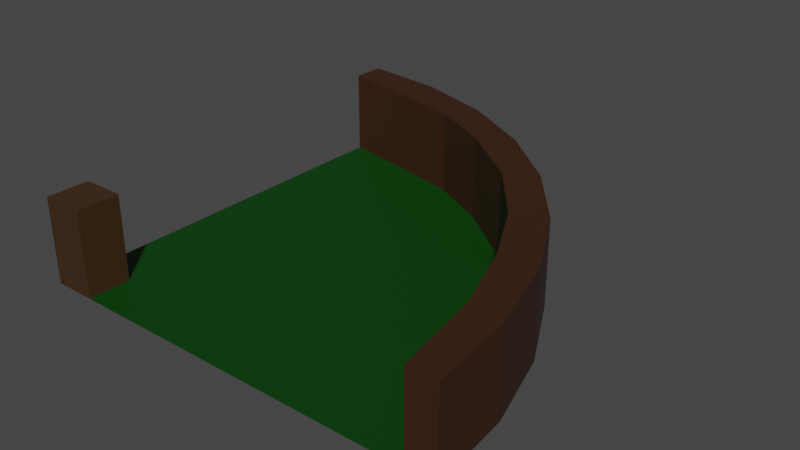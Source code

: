 # Source: cornerTemplate.blend  (saved by Blender 2.91.10; exported with 4.5.12 LTS)
import bpy
from mathutils import Matrix  # noqa: F401  (used for matrix-valued properties, if any)

bpy.ops.wm.read_factory_settings(use_empty=True)
scene = bpy.context.scene
scene.name = 'Scene'

# ---- collections
col_collection = bpy.data.collections.new('Collection'); scene.collection.children.link(col_collection)

# ---- materials (node trees are filled in below, after node groups)
mat_border = bpy.data.materials.new('border')
mat_border.use_transparent_shadow = False
mat_grass = bpy.data.materials.new('grass')
mat_grass.use_transparent_shadow = False
mat_border_001 = bpy.data.materials.new('border.001')
mat_border_001.use_transparent_shadow = False

# ---- material node trees
mat_border.use_nodes = True; mat_border.node_tree.nodes.clear()
_N = mat_border.node_tree.nodes; _L = mat_border.node_tree.links
n0 = _N.new('ShaderNodeBsdfPrincipled'); n0.name = 'Principled BSDF'; n0.location = (10, 300)
n0.distribution = 'GGX'
n0.subsurface_method = 'BURLEY'
n0.inputs[0].default_value = (0.04364, 0.01465, 0.004579, 1.0)
n0.inputs[3].default_value = 1.45
n0.inputs[27].default_value = (0.0, 0.0, 0.0, 1.0)
n0.inputs[28].default_value = 1.0
n1 = _N.new('ShaderNodeOutputMaterial'); n1.name = 'Material Output'; n1.location = (300, 300)
_L.new(n0.outputs[0], n1.inputs[0])
n1.is_active_output = True
mat_grass.use_nodes = True; mat_grass.node_tree.nodes.clear()
_N = mat_grass.node_tree.nodes; _L = mat_grass.node_tree.links
n0 = _N.new('ShaderNodeBsdfPrincipled'); n0.name = 'Principled BSDF'; n0.location = (10, 300)
n0.distribution = 'GGX'
n0.subsurface_method = 'BURLEY'
n0.inputs[0].default_value = (0.0, 0.05222, 0.0008183, 1.0)
n0.inputs[3].default_value = 1.45
n0.inputs[27].default_value = (0.0, 0.0, 0.0, 1.0)
n0.inputs[28].default_value = 1.0
n1 = _N.new('ShaderNodeOutputMaterial'); n1.name = 'Material Output'; n1.location = (300, 300)
_L.new(n0.outputs[0], n1.inputs[0])
n1.is_active_output = True
mat_border_001.use_nodes = True; mat_border_001.node_tree.nodes.clear()
_N = mat_border_001.node_tree.nodes; _L = mat_border_001.node_tree.links
n0 = _N.new('ShaderNodeBsdfPrincipled'); n0.name = 'Principled BSDF'; n0.location = (10, 300)
n0.distribution = 'GGX'
n0.subsurface_method = 'BURLEY'
n0.inputs[0].default_value = (0.05043, 0.02351, 0.007297, 1.0)
n0.inputs[3].default_value = 1.45
n0.inputs[27].default_value = (0.0, 0.0, 0.0, 1.0)
n0.inputs[28].default_value = 1.0
n1 = _N.new('ShaderNodeOutputMaterial'); n1.name = 'Material Output'; n1.location = (300, 300)
_L.new(n0.outputs[0], n1.inputs[0])
n1.is_active_output = True

# ---- world
world_world = bpy.data.worlds.new('World'); scene.world = world_world
world_world.use_nodes = True; world_world.node_tree.nodes.clear()
_N = world_world.node_tree.nodes; _L = world_world.node_tree.links
n0 = _N.new('ShaderNodeOutputWorld'); n0.name = 'World Output'; n0.location = (300, 300)
n1 = _N.new('ShaderNodeBackground'); n1.name = 'Background'; n1.location = (10, 300)
n1.inputs[0].default_value = (0.05088, 0.05088, 0.05088, 1.0)
_L.new(n1.outputs[0], n0.inputs[0])
n0.is_active_output = True
world_world.color = (0.05088, 0.05088, 0.05088)
world_world.use_sun_shadow = False
world_world.sun_shadow_jitter_overblur = 0.0

# ---- meshes
me_cylinder = bpy.data.meshes.new('Cylinder')
me_cylinder.from_pydata([(0.0, 1.0, -1.0), (0.0, 1.0, 1.0), (0.1951, 0.9808, -1.0), (0.1951, 0.9808, 1.0), (0.3827, 0.9239, -1.0), (0.3827, 0.9239, 1.0), (0.5556, 0.8315, -1.0), (0.5556, 0.8315, 1.0), (0.7071, 0.7071, -1.0), (0.7071, 0.7071, 1.0), (0.8315, 0.5556, -1.0), (0.8315, 0.5556, 1.0), (0.9239, 0.3827, -1.0), (0.9239, 0.3827, 1.0), (0.9808, 0.1951, -1.0), (0.9808, 0.1951, 1.0), (1.0, 7.55e-08, -1.0), (1.0, 7.55e-08, 1.0), (-0.001833, 0.9254, -1.0), (-0.001833, 0.9254, 1.0), (0.1782, 0.8903, -1.0), (0.1782, 0.8903, 1.0), (0.3354, 0.8569, -1.0), (0.3354, 0.8569, 1.0), (0.4803, 0.7833, -1.0), (0.4803, 0.7833, 1.0), (0.6348, 0.6689, -1.0), (0.6348, 0.6689, 1.0), (0.7565, 0.5209, -1.0), (0.7565, 0.5209, 1.0), (0.8358, 0.3726, -1.0), (0.8358, 0.3726, 1.0), (0.8947, 0.2121, -1.0), (0.8947, 0.2121, 1.0), (0.9322, -0.002103, -1.0), (0.9322, -0.002103, 1.0)], [], [(0, 1, 3, 2), (2, 3, 5, 4), (4, 5, 7, 6), (6, 7, 9, 8), (8, 9, 11, 10), (10, 11, 13, 12), (12, 13, 15, 14), (14, 15, 17, 16), (18, 20, 21, 19), (20, 22, 23, 21), (22, 24, 25, 23), (24, 26, 27, 25), (26, 28, 29, 27), (28, 30, 31, 29), (30, 32, 33, 31), (32, 34, 35, 33), (0, 18, 19, 1), (1, 19, 21, 23, 25, 27, 29, 31, 33, 35, 17, 15, 13, 11, 9, 7, 5, 3), (16, 17, 35, 34)])
_uv = me_cylinder.uv_layers.new(name='UVMap')
_uv.uv.foreach_set('vector', [1.0, 0.5, 1.0, 1.0, 0.9688, 1.0, 0.9688, 0.5, 0.9688, 0.5, 0.9688, 1.0, 0.9375, 1.0, 0.9375, 0.5, 0.9375, 0.5, 0.9375, 1.0, 0.9062, 1.0, 0.9062, 0.5, 0.9062, 0.5, 0.9062, 1.0, 0.875, 1.0, 0.875, 0.5, 0.875, 0.5, 0.875, 1.0, 0.8438, 1.0, 0.8438, 0.5, 0.8438, 0.5, 0.8438, 1.0, 0.8125, 1.0, 0.8125, 0.5, 0.8125, 0.5, 0.8125, 1.0, 0.7812, 1.0, 0.7812, 0.5, 0.7812, 0.5, 0.7812, 1.0, 0.75, 1.0, 0.75, 0.5, 0.5, 0.5, 0.4688, 0.5, 0.4688, 1.0, 0.5, 1.0, 0.4688, 0.5, 0.4375, 0.5, 0.4375, 1.0, 0.4688, 1.0, 0.4375, 0.5, 0.4062, 0.5, 0.4062, 1.0, 0.4375, 1.0, 0.4062, 0.5, 0.375, 0.5, 0.375, 1.0, 0.4062, 1.0, 0.375, 0.5, 0.3438, 0.5, 0.3438, 1.0, 0.375, 1.0, 0.3438, 0.5, 0.3125, 0.5, 0.3125, 1.0, 0.3438, 1.0, 0.3125, 0.5, 0.2812, 0.5, 0.2812, 1.0, 0.3125, 1.0, 0.2812, 0.5, 0.25, 0.5, 0.25, 1.0, 0.2812, 1.0, 1.0, 0.5, 0.5, 0.5, 0.5, 1.0, 1.0, 1.0, 1.0, 1.0, 0.5, 1.0, 0.4688, 1.0, 0.4375, 1.0, 0.4062, 1.0, 0.375, 1.0, 0.3438, 1.0, 0.3125, 1.0, 0.2812, 1.0, 0.25, 1.0, 0.75, 1.0, 0.7812, 1.0, 0.8125, 1.0, 0.8438, 1.0, 0.875, 1.0, 0.9062, 1.0, 0.9375, 1.0, 0.9688, 1.0, 0.75, 0.5, 0.75, 1.0, 0.25, 1.0, 0.25, 0.5])
me_cylinder.materials.append(mat_border)
me_cylinder.use_remesh_fix_poles = True
me_cylinder.use_remesh_preserve_attributes = False
me_cylinder.use_mirror_vertex_groups = False
me_cylinder.update()
me_plane_001 = bpy.data.meshes.new('Plane.001')
me_plane_001.from_pydata([(-1.0, -1.0, 0.0), (1.0, -1.0, 0.0), (-1.0, 1.0, 0.0), (1.0, -0.9928, 0.0), (0.0, -1.0, 0.0), (0.8182, -0.1822, 0.0), (0.6364, 0.1452, 0.0), (0.4545, 0.3739, 0.0), (0.2727, 0.5474, 0.0), (0.09091, 0.6306, 0.0), (-0.09091, 0.7498, 0.0), (-0.2727, 0.8662, 0.0), (-0.4545, 0.9213, 0.0), (-0.6364, 1.0, 0.0), (-0.8182, 1.0, 0.0)], [], [(1, 2, 0, 4), (1, 3, 5, 6, 7, 8, 9, 10, 11, 12, 13, 14, 2)])
_uv = me_plane_001.uv_layers.new(name='UVMap')
_uv.uv.foreach_set('vector', [1.0, 0.0, 0.0, 1.0, 0.0, 0.0, 0.5, 0.0, 1.0, 0.0, 1.0, 1.0, 0.9091, 1.0, 0.8182, 1.0, 0.7273, 1.0, 0.6364, 1.0, 0.5455, 1.0, 0.4545, 1.0, 0.3636, 1.0, 0.2727, 1.0, 0.1818, 1.0, 0.09091, 1.0, 0.0, 1.0])
me_plane_001.materials.append(mat_grass)
me_plane_001.use_remesh_fix_poles = True
me_plane_001.use_remesh_preserve_attributes = False
me_plane_001.use_mirror_vertex_groups = False
me_plane_001.update()
me_cube = bpy.data.meshes.new('Cube')
me_cube.from_pydata([(-1.0, -1.0, -1.0), (-1.0, -1.0, 1.0), (-1.0, 1.0, -1.0), (-1.0, 1.0, 1.0), (1.0, -1.0, -1.0), (1.0, -1.0, 1.0), (1.0, 1.0, -1.0), (1.0, 1.0, 1.0)], [], [(0, 1, 3, 2), (2, 3, 7, 6), (6, 7, 5, 4), (4, 5, 1, 0), (2, 6, 4, 0), (7, 3, 1, 5)])
_uv = me_cube.uv_layers.new(name='UVMap')
_uv.uv.foreach_set('vector', [0.375, 0.0, 0.625, 0.0, 0.625, 0.25, 0.375, 0.25, 0.375, 0.25, 0.625, 0.25, 0.625, 0.5, 0.375, 0.5, 0.375, 0.5, 0.625, 0.5, 0.625, 0.75, 0.375, 0.75, 0.375, 0.75, 0.625, 0.75, 0.625, 1.0, 0.375, 1.0, 0.125, 0.5, 0.375, 0.5, 0.375, 0.75, 0.125, 0.75, 0.625, 0.5, 0.875, 0.5, 0.875, 0.75, 0.625, 0.75])
me_cube.materials.append(mat_border_001)
me_cube.use_remesh_fix_poles = True
me_cube.use_remesh_preserve_attributes = False
me_cube.use_mirror_vertex_groups = False
me_cube.update()

# ---- objects
ob_cylinder = bpy.data.objects.new('Cylinder', me_cylinder)
ob_plane = bpy.data.objects.new('Plane', me_plane_001)
ob_cube = bpy.data.objects.new('Cube', me_cube)

# ---- transforms, parenting, visibility, modifiers, constraints
ob_cylinder.location = (-0.9992, -0.994, 0.2)
ob_cylinder.scale = (1.995, 2.03, 0.2)
ob_cylinder.lineart.crease_threshold = 0.0
ob_plane.location = (0.0, 0.0, 0.0)
ob_plane.lineart.crease_threshold = 0.0
ob_cube.location = (-0.9, -0.9, 0.2)
ob_cube.scale = (0.1, 0.1, 0.2)
ob_cube.lineart.crease_threshold = 0.0

# ---- collection membership
col_collection.objects.link(ob_cylinder)
col_collection.objects.link(ob_plane)
col_collection.objects.link(ob_cube)

# ---- scene / render settings (as saved in the file)
scene.frame_start = 1; scene.frame_end = 250; scene.frame_set(1)
scene.render.engine = 'BLENDER_EEVEE_NEXT'
scene.cycles.use_denoising = False
scene.cycles.samples = 128
scene.cycles.sampling_pattern = 'TABULATED_SOBOL'
scene.cycles.use_adaptive_sampling = False
scene.cycles.use_light_tree = False
scene.view_settings.view_transform = 'Filmic'
bpy.context.view_layer.update()

# ---- added for rendering (the .blend has no active camera and no usable light): camera, sun
cam_auto = bpy.data.cameras.new('AutoCamera')
cam_auto.lens = 50.0
cam_auto.sensor_width = 36.0
cam_auto.clip_end = 1000.0
ob_auto_camera = bpy.data.objects.new('AutoCamera', cam_auto)
scene.collection.objects.link(ob_auto_camera)
ob_auto_camera.location = (2.66683, -3.18386, 2.33459)
ob_auto_camera.rotation_euler = (1.09748, -7.21219e-08, 0.694738)
scene.camera = ob_auto_camera
light_auto_sun = bpy.data.lights.new('AutoSun', 'SUN')
light_auto_sun.energy = 3.0
light_auto_sun.angle = 0.0523599
ob_auto_sun = bpy.data.objects.new('AutoSun', light_auto_sun)
scene.collection.objects.link(ob_auto_sun)
ob_auto_sun.rotation_euler = (0.872665, 0.174533, 0.523599)
bpy.context.view_layer.update()
